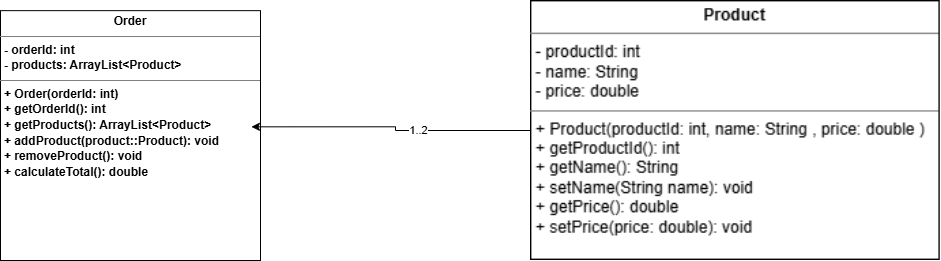

The diagram above was exported from draw.io. Its source (the exported page's mxGraphModel, read from the mxfile embedded in the PNG):
<mxGraphModel dx="1125" dy="661" grid="1" gridSize="10" guides="1" tooltips="1" connect="1" arrows="1" fold="1" page="1" pageScale="1" pageWidth="827" pageHeight="1169" math="0" shadow="0">
  <root>
    <mxCell id="0" />
    <mxCell id="1" parent="0" />
    <mxCell id="INvBTCp3YIMS-s81e-On-1" value="&lt;div style=&quot;line-height: 130%;&quot;&gt;&lt;p style=&quot;margin:0px;margin-top:4px;text-align:center;&quot;&gt;&lt;b style=&quot;background-color: light-dark(#ffffff, var(--ge-dark-color, #121212));&quot;&gt;Order&lt;/b&gt;&lt;/p&gt;&lt;hr size=&quot;1&quot; style=&quot;border-style:solid;&quot;&gt;&lt;p style=&quot;margin:0px;margin-left:4px;&quot;&gt;&lt;span style=&quot;background-color: light-dark(#ffffff, var(--ge-dark-color, #121212));&quot;&gt;&lt;b&gt;- orderId: int&lt;/b&gt;&lt;/span&gt;&lt;/p&gt;&lt;p style=&quot;margin:0px;margin-left:4px;&quot;&gt;&lt;span style=&quot;background-color: light-dark(#ffffff, var(--ge-dark-color, #121212));&quot;&gt;&lt;b&gt;- products: ArrayList&amp;lt;Product&amp;gt;&lt;/b&gt;&lt;/span&gt;&lt;/p&gt;&lt;hr size=&quot;1&quot; style=&quot;border-style:solid;&quot;&gt;&lt;p style=&quot;margin:0px;margin-left:4px;&quot;&gt;&lt;span style=&quot;background-color: light-dark(#ffffff, var(--ge-dark-color, #121212));&quot;&gt;&lt;b&gt;+ Order(orderId: int&lt;span style=&quot;color: light-dark(rgb(0, 0, 0), rgb(255, 255, 255));&quot;&gt;)&lt;/span&gt;&lt;/b&gt;&lt;/span&gt;&lt;/p&gt;&lt;p style=&quot;margin:0px;margin-left:4px;&quot;&gt;&lt;span style=&quot;background-color: light-dark(#ffffff, var(--ge-dark-color, #121212));&quot;&gt;&lt;b&gt;+ getOrderId(): int&lt;/b&gt;&lt;/span&gt;&lt;/p&gt;&lt;p style=&quot;margin:0px;margin-left:4px;&quot;&gt;&lt;span style=&quot;background-color: light-dark(#ffffff, var(--ge-dark-color, #121212));&quot;&gt;&lt;b&gt;+ getProducts(): ArrayList&amp;lt;Product&amp;gt;&lt;/b&gt;&lt;/span&gt;&lt;/p&gt;&lt;p style=&quot;margin:0px;margin-left:4px;&quot;&gt;&lt;span style=&quot;background-color: light-dark(#ffffff, var(--ge-dark-color, #121212));&quot;&gt;&lt;b&gt;+ addProduct(product::Product): void&lt;/b&gt;&lt;/span&gt;&lt;/p&gt;&lt;p style=&quot;margin:0px;margin-left:4px;&quot;&gt;&lt;span style=&quot;background-color: light-dark(#ffffff, var(--ge-dark-color, #121212));&quot;&gt;&lt;b&gt;+ removeProduct(): void&lt;/b&gt;&lt;/span&gt;&lt;/p&gt;&lt;p style=&quot;margin:0px;margin-left:4px;&quot;&gt;&lt;span style=&quot;background-color: light-dark(#ffffff, var(--ge-dark-color, #121212));&quot;&gt;&lt;b&gt;+ calculateTotal(): double&lt;/b&gt;&lt;/span&gt;&lt;/p&gt;&lt;p style=&quot;margin:0px;margin-left:4px;&quot;&gt;&lt;/p&gt;&lt;/div&gt;" style="verticalAlign=top;align=left;overflow=fill;html=1;labelBackgroundColor=none;" parent="1" vertex="1">
      <mxGeometry x="110" y="160.15" width="260" height="249.85" as="geometry" />
    </mxCell>
    <mxCell id="INvBTCp3YIMS-s81e-On-2" value="" style="shape=image;verticalLabelPosition=bottom;labelBackgroundColor=default;verticalAlign=top;aspect=fixed;imageAspect=0;image=data:image/png,(base64 omitted: 8608 chars);whiteSpace=wrap;html=1;labelBorderColor=none;" parent="1" vertex="1">
      <mxGeometry x="640" y="150" width="409.75" height="260" as="geometry" />
    </mxCell>
    <mxCell id="INvBTCp3YIMS-s81e-On-5" style="edgeStyle=orthogonalEdgeStyle;rounded=0;orthogonalLoop=1;jettySize=auto;html=1;entryX=0.965;entryY=0.465;entryDx=0;entryDy=0;entryPerimeter=0;" parent="1" source="INvBTCp3YIMS-s81e-On-2" target="INvBTCp3YIMS-s81e-On-1" edge="1">
      <mxGeometry relative="1" as="geometry" />
    </mxCell>
    <mxCell id="INvBTCp3YIMS-s81e-On-6" value="1..2" style="edgeLabel;html=1;align=center;verticalAlign=middle;resizable=0;points=[];" parent="INvBTCp3YIMS-s81e-On-5" vertex="1" connectable="0">
      <mxGeometry x="-0.1996" y="-1" relative="1" as="geometry">
        <mxPoint as="offset" />
      </mxGeometry>
    </mxCell>
  </root>
</mxGraphModel>